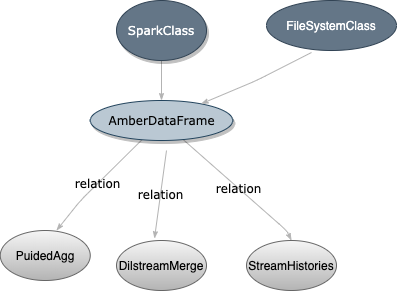

The diagram above was exported from draw.io. Its source (the exported page's mxGraphModel, read from the mxfile embedded in the PNG):
<mxGraphModel dx="946" dy="614" grid="1" gridSize="10" guides="1" tooltips="1" connect="1" arrows="1" fold="1" page="1" pageScale="1" pageWidth="1100" pageHeight="850" background="#FFFFFF" math="0" shadow="0">
  <root>
    <mxCell id="0" />
    <mxCell id="1" parent="0" />
    <mxCell id="1ea317790d2ca983-12" style="edgeStyle=none;rounded=1;html=1;labelBackgroundColor=none;startArrow=none;startFill=0;startSize=5;endArrow=classicThin;endFill=1;endSize=5;jettySize=auto;orthogonalLoop=1;strokeColor=#B3B3B3;strokeWidth=1;fontFamily=Verdana;fontSize=12" parent="1" source="1ea317790d2ca983-1" target="1ea317790d2ca983-2" edge="1">
      <mxGeometry relative="1" as="geometry" />
    </mxCell>
    <mxCell id="1ea317790d2ca983-1" value="SparkClass" style="ellipse;whiteSpace=wrap;html=1;rounded=0;shadow=1;comic=0;labelBackgroundColor=none;strokeWidth=1;fontFamily=Verdana;fontSize=12;align=center;fillColor=#647687;strokeColor=#314354;fontColor=#ffffff;" parent="1" vertex="1">
      <mxGeometry x="450" y="80" width="90" height="60" as="geometry" />
    </mxCell>
    <mxCell id="1ea317790d2ca983-21" value="relation" style="edgeStyle=none;rounded=1;html=1;labelBackgroundColor=none;startArrow=none;startFill=0;startSize=5;endArrow=classicThin;endFill=1;endSize=5;jettySize=auto;orthogonalLoop=1;strokeColor=#B3B3B3;strokeWidth=1;fontFamily=Verdana;fontSize=12;entryX=0.625;entryY=0;entryDx=0;entryDy=0;entryPerimeter=0;" parent="1" source="1ea317790d2ca983-2" target="kKziT9EThCOu002mkR59-1" edge="1">
      <mxGeometry relative="1" as="geometry">
        <mxPoint x="414.2016018906363" y="322.61640983729126" as="targetPoint" />
        <Array as="points">
          <mxPoint x="414" y="280" />
        </Array>
      </mxGeometry>
    </mxCell>
    <mxCell id="1ea317790d2ca983-22" value="relation" style="edgeStyle=none;rounded=1;html=1;labelBackgroundColor=none;startArrow=none;startFill=0;startSize=5;endArrow=classicThin;endFill=1;endSize=5;jettySize=auto;orthogonalLoop=1;strokeColor=#B3B3B3;strokeWidth=1;fontFamily=Verdana;fontSize=12;entryX=0.5;entryY=0;entryDx=0;entryDy=0;" parent="1" source="1ea317790d2ca983-2" target="kKziT9EThCOu002mkR59-3" edge="1">
      <mxGeometry relative="1" as="geometry">
        <mxPoint x="630" y="310" as="targetPoint" />
        <Array as="points">
          <mxPoint x="620" y="310" />
        </Array>
      </mxGeometry>
    </mxCell>
    <mxCell id="1ea317790d2ca983-2" value="AmberDataFrame" style="ellipse;whiteSpace=wrap;html=1;rounded=0;shadow=1;comic=0;labelBackgroundColor=none;strokeWidth=1;fontFamily=Verdana;fontSize=12;align=center;fillColor=#bac8d3;strokeColor=#23445d;" parent="1" vertex="1">
      <mxGeometry x="423.75" y="180" width="142.5" height="40" as="geometry" />
    </mxCell>
    <mxCell id="kKziT9EThCOu002mkR59-1" value="PuidedAgg" style="ellipse;whiteSpace=wrap;html=1;fillColor=#f5f5f5;strokeColor=#666666;gradientColor=#b3b3b3;" vertex="1" parent="1">
      <mxGeometry x="333.75" y="310" width="90" height="50" as="geometry" />
    </mxCell>
    <mxCell id="kKziT9EThCOu002mkR59-2" value="DilstreamMerge" style="ellipse;whiteSpace=wrap;html=1;gradientColor=#b3b3b3;fillColor=#f5f5f5;strokeColor=#666666;" vertex="1" parent="1">
      <mxGeometry x="450" y="320" width="90" height="50" as="geometry" />
    </mxCell>
    <mxCell id="kKziT9EThCOu002mkR59-3" value="StreamHistories" style="ellipse;whiteSpace=wrap;html=1;fillColor=#f5f5f5;strokeColor=#666666;gradientColor=#b3b3b3;" vertex="1" parent="1">
      <mxGeometry x="580" y="320" width="90" height="50" as="geometry" />
    </mxCell>
    <mxCell id="kKziT9EThCOu002mkR59-6" value="relation" style="edgeStyle=none;rounded=1;html=1;labelBackgroundColor=none;startArrow=none;startFill=0;startSize=5;endArrow=classicThin;endFill=1;endSize=5;jettySize=auto;orthogonalLoop=1;strokeColor=#B3B3B3;strokeWidth=1;fontFamily=Verdana;fontSize=12;entryX=0.422;entryY=-0.04;entryDx=0;entryDy=0;entryPerimeter=0;" edge="1" parent="1" target="kKziT9EThCOu002mkR59-2">
      <mxGeometry relative="1" as="geometry">
        <mxPoint x="500" y="230" as="sourcePoint" />
        <mxPoint x="424.2016018906363" y="332.61640983729126" as="targetPoint" />
      </mxGeometry>
    </mxCell>
    <mxCell id="kKziT9EThCOu002mkR59-9" value="FileSystemClass" style="ellipse;whiteSpace=wrap;html=1;fillColor=#647687;strokeColor=#314354;fontColor=#ffffff;" vertex="1" parent="1">
      <mxGeometry x="600" y="80" width="130" height="50" as="geometry" />
    </mxCell>
    <mxCell id="kKziT9EThCOu002mkR59-10" style="edgeStyle=none;rounded=1;html=1;labelBackgroundColor=none;startArrow=none;startFill=0;startSize=5;endArrow=classicThin;endFill=1;endSize=5;jettySize=auto;orthogonalLoop=1;strokeColor=#B3B3B3;strokeWidth=1;fontFamily=Verdana;fontSize=12;exitX=0.346;exitY=1.04;exitDx=0;exitDy=0;exitPerimeter=0;" edge="1" parent="1" source="kKziT9EThCOu002mkR59-9" target="1ea317790d2ca983-2">
      <mxGeometry relative="1" as="geometry">
        <mxPoint x="640" y="140" as="sourcePoint" />
        <mxPoint x="505" y="190" as="targetPoint" />
        <Array as="points">
          <mxPoint x="590" y="160" />
        </Array>
      </mxGeometry>
    </mxCell>
  </root>
</mxGraphModel>